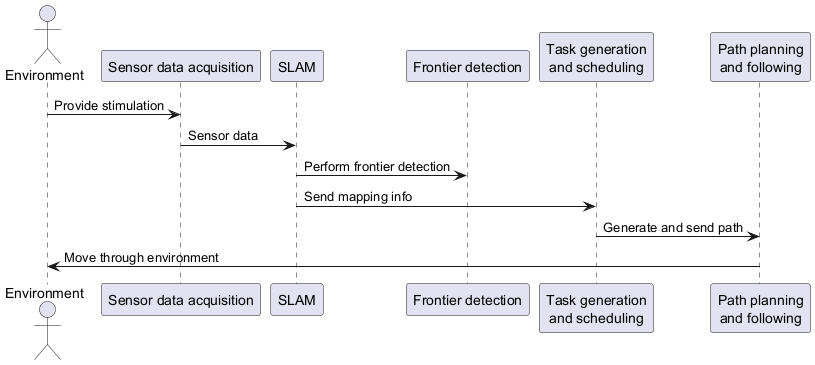

The diagram above was rendered by PlantUML. Its source (embedded in the PNG):
@startuml
actor Environment
participant "Sensor data acquisition" as Sensor
participant "SLAM" as SLAM
participant "Frontier detection" as Frontier
participant "Task generation\nand scheduling" as Task
participant "Path planning\nand following" as Planner

Environment -> Sensor : Provide stimulation
Sensor -> SLAM : Sensor data
SLAM -> Frontier : Perform frontier detection
SLAM -> Task : Send mapping info
Task -> Planner : Generate and send path
Planner -> Environment : Move through environment
@enduml